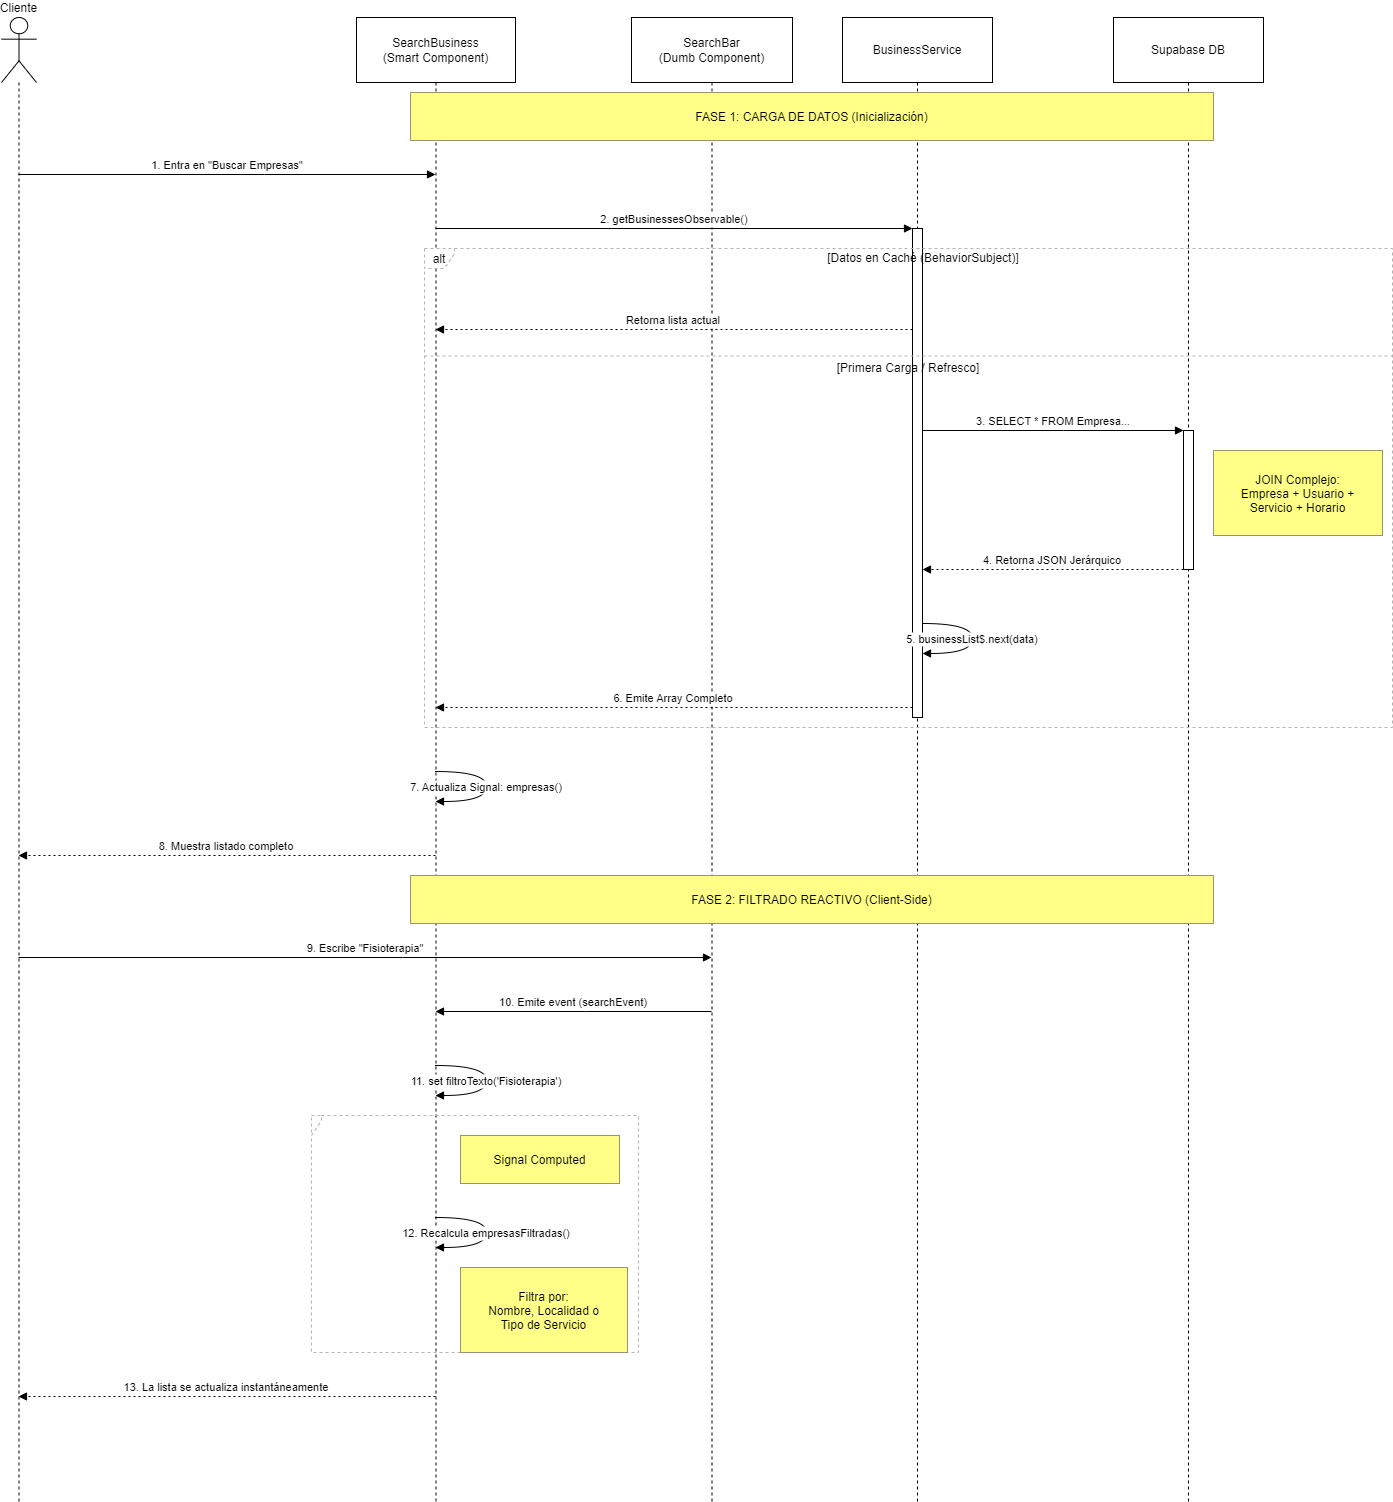

The diagram above was exported from draw.io. Its source (the exported page's mxGraphModel, read from the mxfile embedded in the PNG):
<mxGraphModel dx="1050" dy="621" grid="1" gridSize="10" guides="1" tooltips="1" connect="1" arrows="1" fold="1" page="1" pageScale="1" pageWidth="827" pageHeight="1169" math="0" shadow="0">
  <root>
    <mxCell id="0" />
    <mxCell id="1" parent="0" />
    <mxCell id="UqQzfqyJWqnFyLT94uQE-1" value="Cliente" style="shape=umlLifeline;perimeter=lifelinePerimeter;whiteSpace=wrap;container=1;dropTarget=0;collapsible=0;recursiveResize=0;outlineConnect=0;portConstraint=eastwest;newEdgeStyle={&quot;edgeStyle&quot;:&quot;elbowEdgeStyle&quot;,&quot;elbow&quot;:&quot;vertical&quot;,&quot;curved&quot;:0,&quot;rounded&quot;:0};participant=umlActor;verticalAlign=bottom;labelPosition=center;verticalLabelPosition=top;align=center;size=65;" parent="1" vertex="1">
      <mxGeometry x="20" y="20" width="35" height="1484" as="geometry" />
    </mxCell>
    <mxCell id="UqQzfqyJWqnFyLT94uQE-2" value="SearchBusiness&#10;(Smart Component)" style="shape=umlLifeline;perimeter=lifelinePerimeter;whiteSpace=wrap;container=1;dropTarget=0;collapsible=0;recursiveResize=0;outlineConnect=0;portConstraint=eastwest;newEdgeStyle={&quot;edgeStyle&quot;:&quot;elbowEdgeStyle&quot;,&quot;elbow&quot;:&quot;vertical&quot;,&quot;curved&quot;:0,&quot;rounded&quot;:0};size=65;" parent="1" vertex="1">
      <mxGeometry x="375" y="20" width="159" height="1484" as="geometry" />
    </mxCell>
    <mxCell id="UqQzfqyJWqnFyLT94uQE-3" value="SearchBar&#10;(Dumb Component)" style="shape=umlLifeline;perimeter=lifelinePerimeter;whiteSpace=wrap;container=1;dropTarget=0;collapsible=0;recursiveResize=0;outlineConnect=0;portConstraint=eastwest;newEdgeStyle={&quot;edgeStyle&quot;:&quot;elbowEdgeStyle&quot;,&quot;elbow&quot;:&quot;vertical&quot;,&quot;curved&quot;:0,&quot;rounded&quot;:0};size=65;" parent="1" vertex="1">
      <mxGeometry x="650" y="20" width="161" height="1484" as="geometry" />
    </mxCell>
    <mxCell id="UqQzfqyJWqnFyLT94uQE-4" value="BusinessService" style="shape=umlLifeline;perimeter=lifelinePerimeter;whiteSpace=wrap;container=1;dropTarget=0;collapsible=0;recursiveResize=0;outlineConnect=0;portConstraint=eastwest;newEdgeStyle={&quot;edgeStyle&quot;:&quot;elbowEdgeStyle&quot;,&quot;elbow&quot;:&quot;vertical&quot;,&quot;curved&quot;:0,&quot;rounded&quot;:0};size=65;" parent="1" vertex="1">
      <mxGeometry x="861" y="20" width="150" height="1484" as="geometry" />
    </mxCell>
    <mxCell id="UqQzfqyJWqnFyLT94uQE-5" value="" style="points=[];perimeter=orthogonalPerimeter;outlineConnect=0;targetShapes=umlLifeline;portConstraint=eastwest;newEdgeStyle={&quot;edgeStyle&quot;:&quot;elbowEdgeStyle&quot;,&quot;elbow&quot;:&quot;vertical&quot;,&quot;curved&quot;:0,&quot;rounded&quot;:0}" parent="UqQzfqyJWqnFyLT94uQE-4" vertex="1">
      <mxGeometry x="70" y="211" width="10" height="489" as="geometry" />
    </mxCell>
    <mxCell id="UqQzfqyJWqnFyLT94uQE-6" value="Supabase DB" style="shape=umlLifeline;perimeter=lifelinePerimeter;whiteSpace=wrap;container=1;dropTarget=0;collapsible=0;recursiveResize=0;outlineConnect=0;portConstraint=eastwest;newEdgeStyle={&quot;edgeStyle&quot;:&quot;elbowEdgeStyle&quot;,&quot;elbow&quot;:&quot;vertical&quot;,&quot;curved&quot;:0,&quot;rounded&quot;:0};size=65;" parent="1" vertex="1">
      <mxGeometry x="1132" y="20" width="150" height="1484" as="geometry" />
    </mxCell>
    <mxCell id="UqQzfqyJWqnFyLT94uQE-7" value="" style="points=[];perimeter=orthogonalPerimeter;outlineConnect=0;targetShapes=umlLifeline;portConstraint=eastwest;newEdgeStyle={&quot;edgeStyle&quot;:&quot;elbowEdgeStyle&quot;,&quot;elbow&quot;:&quot;vertical&quot;,&quot;curved&quot;:0,&quot;rounded&quot;:0}" parent="UqQzfqyJWqnFyLT94uQE-6" vertex="1">
      <mxGeometry x="70" y="413" width="10" height="139" as="geometry" />
    </mxCell>
    <mxCell id="UqQzfqyJWqnFyLT94uQE-8" value="alt" style="shape=umlFrame;dashed=1;pointerEvents=0;dropTarget=0;strokeColor=#B3B3B3;height=20;width=30" parent="1" vertex="1">
      <mxGeometry x="443" y="251" width="968" height="479" as="geometry" />
    </mxCell>
    <mxCell id="UqQzfqyJWqnFyLT94uQE-9" value="[Datos en Caché (BehaviorSubject)]" style="text;strokeColor=none;fillColor=none;align=center;verticalAlign=middle;whiteSpace=wrap;" parent="UqQzfqyJWqnFyLT94uQE-8" vertex="1">
      <mxGeometry x="30" width="938" height="20" as="geometry" />
    </mxCell>
    <mxCell id="UqQzfqyJWqnFyLT94uQE-10" value="[Primera Carga / Refresco]" style="shape=line;dashed=1;whiteSpace=wrap;verticalAlign=top;labelPosition=center;verticalLabelPosition=middle;align=center;strokeColor=#B3B3B3;" parent="UqQzfqyJWqnFyLT94uQE-8" vertex="1">
      <mxGeometry y="106" width="968" height="3" as="geometry" />
    </mxCell>
    <mxCell id="UqQzfqyJWqnFyLT94uQE-11" value="" style="shape=umlFrame;dashed=1;pointerEvents=0;dropTarget=0;strokeColor=#B3B3B3;height=20;width=0" parent="1" vertex="1">
      <mxGeometry x="330" y="1118" width="327" height="237" as="geometry" />
    </mxCell>
    <mxCell id="UqQzfqyJWqnFyLT94uQE-12" value="" style="text;strokeColor=none;fillColor=none;align=center;verticalAlign=middle;whiteSpace=wrap;" parent="UqQzfqyJWqnFyLT94uQE-11" vertex="1">
      <mxGeometry width="327" height="20" as="geometry" />
    </mxCell>
    <mxCell id="UqQzfqyJWqnFyLT94uQE-13" value="1. Entra en &quot;Buscar Empresas&quot;" style="verticalAlign=bottom;edgeStyle=elbowEdgeStyle;elbow=vertical;curved=0;rounded=0;endArrow=block;" parent="1" source="UqQzfqyJWqnFyLT94uQE-1" target="UqQzfqyJWqnFyLT94uQE-2" edge="1">
      <mxGeometry relative="1" as="geometry">
        <Array as="points">
          <mxPoint x="283" y="177" />
        </Array>
      </mxGeometry>
    </mxCell>
    <mxCell id="UqQzfqyJWqnFyLT94uQE-14" value="2. getBusinessesObservable()" style="verticalAlign=bottom;edgeStyle=elbowEdgeStyle;elbow=vertical;curved=0;rounded=0;endArrow=block;" parent="1" source="UqQzfqyJWqnFyLT94uQE-2" target="UqQzfqyJWqnFyLT94uQE-5" edge="1">
      <mxGeometry relative="1" as="geometry">
        <Array as="points">
          <mxPoint x="703" y="231" />
        </Array>
      </mxGeometry>
    </mxCell>
    <mxCell id="UqQzfqyJWqnFyLT94uQE-15" value="Retorna lista actual" style="verticalAlign=bottom;edgeStyle=elbowEdgeStyle;elbow=vertical;curved=0;rounded=0;dashed=1;dashPattern=2 3;endArrow=block;" parent="1" source="UqQzfqyJWqnFyLT94uQE-5" target="UqQzfqyJWqnFyLT94uQE-2" edge="1">
      <mxGeometry relative="1" as="geometry">
        <Array as="points">
          <mxPoint x="704" y="332" />
        </Array>
      </mxGeometry>
    </mxCell>
    <mxCell id="UqQzfqyJWqnFyLT94uQE-16" value="3. SELECT * FROM Empresa..." style="verticalAlign=bottom;edgeStyle=elbowEdgeStyle;elbow=vertical;curved=0;rounded=0;endArrow=block;" parent="1" source="UqQzfqyJWqnFyLT94uQE-5" target="UqQzfqyJWqnFyLT94uQE-7" edge="1">
      <mxGeometry relative="1" as="geometry">
        <Array as="points">
          <mxPoint x="1082" y="433" />
        </Array>
      </mxGeometry>
    </mxCell>
    <mxCell id="UqQzfqyJWqnFyLT94uQE-17" value="4. Retorna JSON Jerárquico" style="verticalAlign=bottom;edgeStyle=elbowEdgeStyle;elbow=vertical;curved=0;rounded=0;dashed=1;dashPattern=2 3;endArrow=block;" parent="1" source="UqQzfqyJWqnFyLT94uQE-7" target="UqQzfqyJWqnFyLT94uQE-5" edge="1">
      <mxGeometry relative="1" as="geometry">
        <Array as="points">
          <mxPoint x="1083" y="572" />
        </Array>
      </mxGeometry>
    </mxCell>
    <mxCell id="UqQzfqyJWqnFyLT94uQE-18" value="5. businessList$.next(data)" style="curved=1;endArrow=block;rounded=0;" parent="1" source="UqQzfqyJWqnFyLT94uQE-5" target="UqQzfqyJWqnFyLT94uQE-5" edge="1">
      <mxGeometry relative="1" as="geometry">
        <Array as="points">
          <mxPoint x="991" y="626" />
          <mxPoint x="991" y="656" />
        </Array>
      </mxGeometry>
    </mxCell>
    <mxCell id="UqQzfqyJWqnFyLT94uQE-19" value="6. Emite Array Completo" style="verticalAlign=bottom;edgeStyle=elbowEdgeStyle;elbow=vertical;curved=0;rounded=0;dashed=1;dashPattern=2 3;endArrow=block;" parent="1" source="UqQzfqyJWqnFyLT94uQE-5" target="UqQzfqyJWqnFyLT94uQE-2" edge="1">
      <mxGeometry relative="1" as="geometry">
        <Array as="points">
          <mxPoint x="704" y="710" />
        </Array>
      </mxGeometry>
    </mxCell>
    <mxCell id="UqQzfqyJWqnFyLT94uQE-20" value="7. Actualiza Signal: empresas()" style="curved=1;endArrow=block;rounded=0;" parent="1" source="UqQzfqyJWqnFyLT94uQE-2" target="UqQzfqyJWqnFyLT94uQE-2" edge="1">
      <mxGeometry relative="1" as="geometry">
        <Array as="points">
          <mxPoint x="505" y="774" />
          <mxPoint x="505" y="804" />
        </Array>
      </mxGeometry>
    </mxCell>
    <mxCell id="UqQzfqyJWqnFyLT94uQE-21" value="8. Muestra listado completo" style="verticalAlign=bottom;edgeStyle=elbowEdgeStyle;elbow=vertical;curved=0;rounded=0;dashed=1;dashPattern=2 3;endArrow=block;" parent="1" source="UqQzfqyJWqnFyLT94uQE-2" target="UqQzfqyJWqnFyLT94uQE-1" edge="1">
      <mxGeometry relative="1" as="geometry">
        <Array as="points">
          <mxPoint x="286" y="858" />
        </Array>
      </mxGeometry>
    </mxCell>
    <mxCell id="UqQzfqyJWqnFyLT94uQE-22" value="9. Escribe &quot;Fisioterapia&quot;" style="verticalAlign=bottom;edgeStyle=elbowEdgeStyle;elbow=vertical;curved=0;rounded=0;endArrow=block;" parent="1" source="UqQzfqyJWqnFyLT94uQE-1" target="UqQzfqyJWqnFyLT94uQE-3" edge="1">
      <mxGeometry relative="1" as="geometry">
        <Array as="points">
          <mxPoint x="421" y="960" />
        </Array>
      </mxGeometry>
    </mxCell>
    <mxCell id="UqQzfqyJWqnFyLT94uQE-23" value="10. Emite event (searchEvent)" style="verticalAlign=bottom;edgeStyle=elbowEdgeStyle;elbow=vertical;curved=0;rounded=0;endArrow=block;" parent="1" source="UqQzfqyJWqnFyLT94uQE-3" target="UqQzfqyJWqnFyLT94uQE-2" edge="1">
      <mxGeometry relative="1" as="geometry">
        <Array as="points">
          <mxPoint x="604" y="1014" />
        </Array>
      </mxGeometry>
    </mxCell>
    <mxCell id="UqQzfqyJWqnFyLT94uQE-24" value="11. set filtroTexto('Fisioterapia')" style="curved=1;endArrow=block;rounded=0;" parent="1" source="UqQzfqyJWqnFyLT94uQE-2" target="UqQzfqyJWqnFyLT94uQE-2" edge="1">
      <mxGeometry relative="1" as="geometry">
        <Array as="points">
          <mxPoint x="505" y="1068" />
          <mxPoint x="505" y="1098" />
        </Array>
      </mxGeometry>
    </mxCell>
    <mxCell id="UqQzfqyJWqnFyLT94uQE-25" value="12. Recalcula empresasFiltradas()" style="curved=1;endArrow=block;rounded=0;" parent="1" source="UqQzfqyJWqnFyLT94uQE-2" target="UqQzfqyJWqnFyLT94uQE-2" edge="1">
      <mxGeometry relative="1" as="geometry">
        <Array as="points">
          <mxPoint x="505" y="1220" />
          <mxPoint x="505" y="1250" />
        </Array>
      </mxGeometry>
    </mxCell>
    <mxCell id="UqQzfqyJWqnFyLT94uQE-26" value="13. La lista se actualiza instantáneamente" style="verticalAlign=bottom;edgeStyle=elbowEdgeStyle;elbow=vertical;curved=0;rounded=0;dashed=1;dashPattern=2 3;endArrow=block;" parent="1" source="UqQzfqyJWqnFyLT94uQE-2" target="UqQzfqyJWqnFyLT94uQE-1" edge="1">
      <mxGeometry relative="1" as="geometry">
        <Array as="points">
          <mxPoint x="286" y="1399" />
        </Array>
      </mxGeometry>
    </mxCell>
    <mxCell id="UqQzfqyJWqnFyLT94uQE-27" value="FASE 1: CARGA DE DATOS (Inicialización)" style="fillColor=#ffff88;strokeColor=#9E916F;" parent="1" vertex="1">
      <mxGeometry x="429" y="95" width="803" height="48" as="geometry" />
    </mxCell>
    <mxCell id="UqQzfqyJWqnFyLT94uQE-28" value="JOIN Complejo:&#10;Empresa + Usuario +&#10;Servicio + Horario" style="fillColor=#ffff88;strokeColor=#9E916F;" parent="1" vertex="1">
      <mxGeometry x="1232" y="453" width="169" height="85" as="geometry" />
    </mxCell>
    <mxCell id="UqQzfqyJWqnFyLT94uQE-29" value="FASE 2: FILTRADO REACTIVO (Client-Side)" style="fillColor=#ffff88;strokeColor=#9E916F;" parent="1" vertex="1">
      <mxGeometry x="429" y="878" width="803" height="48" as="geometry" />
    </mxCell>
    <mxCell id="UqQzfqyJWqnFyLT94uQE-30" value="Signal Computed" style="fillColor=#ffff88;strokeColor=#9E916F;" parent="1" vertex="1">
      <mxGeometry x="479" y="1138" width="159" height="48" as="geometry" />
    </mxCell>
    <mxCell id="UqQzfqyJWqnFyLT94uQE-31" value="Filtra por:&#10;Nombre, Localidad o&#10;Tipo de Servicio" style="fillColor=#ffff88;strokeColor=#9E916F;" parent="1" vertex="1">
      <mxGeometry x="479" y="1270" width="167" height="85" as="geometry" />
    </mxCell>
  </root>
</mxGraphModel>